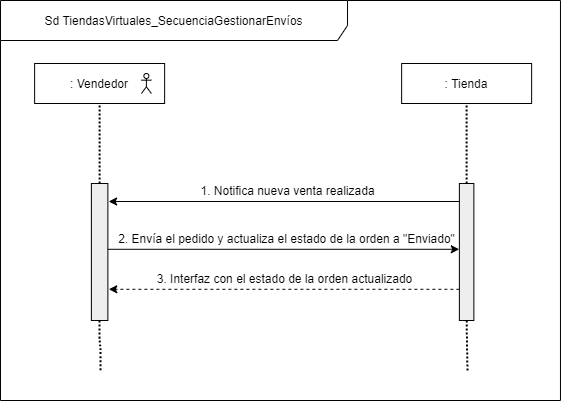

The diagram above was exported from draw.io. Its source (the exported page's mxGraphModel, read from the mxfile embedded in the PNG):
<mxGraphModel dx="868" dy="-4214" grid="1" gridSize="10" guides="1" tooltips="1" connect="1" arrows="1" fold="1" page="1" pageScale="1" pageWidth="827" pageHeight="1169" math="0" shadow="0">
  <root>
    <mxCell id="m88pg18A5Un2KB9v_oAy-0" />
    <mxCell id="m88pg18A5Un2KB9v_oAy-1" parent="m88pg18A5Un2KB9v_oAy-0" />
    <mxCell id="m88pg18A5Un2KB9v_oAy-2" value="Sd TiendasVirtuales_SecuenciaGestionarEnvíos" style="shape=umlFrame;whiteSpace=wrap;html=1;strokeColor=#000000;strokeWidth=1;fillColor=#ffffff;width=347;height=40;" vertex="1" parent="m88pg18A5Un2KB9v_oAy-1">
      <mxGeometry x="1.019999999999996" y="5040" width="559.95" height="400" as="geometry" />
    </mxCell>
    <mxCell id="m88pg18A5Un2KB9v_oAy-3" value=": Vendedor" style="rounded=0;whiteSpace=wrap;html=1;" vertex="1" parent="m88pg18A5Un2KB9v_oAy-1">
      <mxGeometry x="35.129999999999626" y="5103" width="130" height="40" as="geometry" />
    </mxCell>
    <mxCell id="m88pg18A5Un2KB9v_oAy-4" value=": Tienda" style="rounded=0;whiteSpace=wrap;html=1;" vertex="1" parent="m88pg18A5Un2KB9v_oAy-1">
      <mxGeometry x="402.1300000000001" y="5103" width="130" height="40" as="geometry" />
    </mxCell>
    <mxCell id="m88pg18A5Un2KB9v_oAy-5" style="edgeStyle=orthogonalEdgeStyle;rounded=1;orthogonalLoop=1;jettySize=auto;html=1;exitX=0.5;exitY=1;exitDx=0;exitDy=0;dashed=1;dashPattern=1 1;strokeWidth=2;endFill=0;endArrow=none;" edge="1" parent="m88pg18A5Un2KB9v_oAy-1" source="m88pg18A5Un2KB9v_oAy-6">
      <mxGeometry relative="1" as="geometry">
        <mxPoint x="100.97000000000003" y="5410" as="targetPoint" />
      </mxGeometry>
    </mxCell>
    <mxCell id="m88pg18A5Un2KB9v_oAy-6" value="" style="shape=rect;html=1;fillColor=#eeeeee;" vertex="1" parent="m88pg18A5Un2KB9v_oAy-1">
      <mxGeometry x="91.88" y="5223" width="16.5" height="137" as="geometry" />
    </mxCell>
    <mxCell id="m88pg18A5Un2KB9v_oAy-7" style="rounded=1;orthogonalLoop=1;jettySize=auto;html=1;exitX=0.5;exitY=1;exitDx=0;exitDy=0;dashed=1;dashPattern=1 1;strokeWidth=2;endFill=0;endArrow=none;" edge="1" parent="m88pg18A5Un2KB9v_oAy-1" source="m88pg18A5Un2KB9v_oAy-8">
      <mxGeometry relative="1" as="geometry">
        <mxPoint x="467.97" y="5410" as="targetPoint" />
      </mxGeometry>
    </mxCell>
    <mxCell id="m88pg18A5Un2KB9v_oAy-8" value="" style="shape=rect;html=1;fillColor=#eeeeee;" vertex="1" parent="m88pg18A5Un2KB9v_oAy-1">
      <mxGeometry x="459.88" y="5223" width="14.5" height="137" as="geometry" />
    </mxCell>
    <mxCell id="m88pg18A5Un2KB9v_oAy-9" value="" style="endArrow=none;dashed=1;html=1;dashPattern=1 1;strokeWidth=2;entryX=0.5;entryY=1;entryDx=0;entryDy=0;exitX=0.5;exitY=0;exitDx=0;exitDy=0;endFill=0;" edge="1" parent="m88pg18A5Un2KB9v_oAy-1" source="m88pg18A5Un2KB9v_oAy-6" target="m88pg18A5Un2KB9v_oAy-3">
      <mxGeometry width="50" height="50" relative="1" as="geometry">
        <mxPoint x="96.87999999999963" y="5193" as="sourcePoint" />
        <mxPoint x="146.87999999999963" y="5143" as="targetPoint" />
      </mxGeometry>
    </mxCell>
    <mxCell id="m88pg18A5Un2KB9v_oAy-10" value="" style="endArrow=none;dashed=1;html=1;dashPattern=1 1;strokeWidth=2;entryX=0.5;entryY=1;entryDx=0;entryDy=0;endFill=0;" edge="1" parent="m88pg18A5Un2KB9v_oAy-1" source="m88pg18A5Un2KB9v_oAy-8" target="m88pg18A5Un2KB9v_oAy-4">
      <mxGeometry width="50" height="50" relative="1" as="geometry">
        <mxPoint x="439.3800000000001" y="5223" as="sourcePoint" />
        <mxPoint x="439.3800000000001" y="5143" as="targetPoint" />
      </mxGeometry>
    </mxCell>
    <mxCell id="m88pg18A5Un2KB9v_oAy-11" value="" style="shape=umlActor;verticalLabelPosition=bottom;verticalAlign=top;html=1;outlineConnect=0;" vertex="1" parent="m88pg18A5Un2KB9v_oAy-1">
      <mxGeometry x="141.87999999999963" y="5113" width="10" height="20" as="geometry" />
    </mxCell>
    <mxCell id="m88pg18A5Un2KB9v_oAy-12" value="" style="endArrow=classic;html=1;exitX=1;exitY=0;exitDx=0;exitDy=0;" edge="1" parent="m88pg18A5Un2KB9v_oAy-1">
      <mxGeometry width="50" height="50" relative="1" as="geometry">
        <mxPoint x="108.37999999999943" y="5288.79" as="sourcePoint" />
        <mxPoint x="459.75000000000045" y="5288.79" as="targetPoint" />
      </mxGeometry>
    </mxCell>
    <mxCell id="m88pg18A5Un2KB9v_oAy-13" value="2. Envía el pedido y actualiza el estado de la orden a &quot;Enviado&quot;" style="text;html=1;align=center;verticalAlign=middle;resizable=0;points=[];autosize=1;" vertex="1" parent="m88pg18A5Un2KB9v_oAy-1">
      <mxGeometry x="111.78999999999954" y="5267.79" width="350" height="20" as="geometry" />
    </mxCell>
    <mxCell id="m88pg18A5Un2KB9v_oAy-14" value="" style="endArrow=classic;html=1;dashed=1;entryX=0.984;entryY=0.195;entryDx=0;entryDy=0;entryPerimeter=0;" edge="1" parent="m88pg18A5Un2KB9v_oAy-1">
      <mxGeometry width="50" height="50" relative="1" as="geometry">
        <mxPoint x="459.87999999999965" y="5328.790000000001" as="sourcePoint" />
        <mxPoint x="109.29999999999973" y="5328.790000000001" as="targetPoint" />
      </mxGeometry>
    </mxCell>
    <mxCell id="m88pg18A5Un2KB9v_oAy-15" value="3. Interfaz con el estado de la orden actualizado" style="text;html=1;align=center;verticalAlign=middle;resizable=0;points=[];autosize=1;" vertex="1" parent="m88pg18A5Un2KB9v_oAy-1">
      <mxGeometry x="149.8799999999995" y="5307.79" width="270" height="20" as="geometry" />
    </mxCell>
    <mxCell id="m88pg18A5Un2KB9v_oAy-16" value="" style="endArrow=none;html=1;exitX=1;exitY=0;exitDx=0;exitDy=0;endFill=0;startArrow=classic;startFill=1;" edge="1" parent="m88pg18A5Un2KB9v_oAy-1">
      <mxGeometry width="50" height="50" relative="1" as="geometry">
        <mxPoint x="109.13999999999942" y="5241" as="sourcePoint" />
        <mxPoint x="460.5100000000007" y="5241" as="targetPoint" />
      </mxGeometry>
    </mxCell>
    <mxCell id="m88pg18A5Un2KB9v_oAy-17" value="1. Notifica nueva venta realizada" style="text;html=1;align=center;verticalAlign=middle;resizable=0;points=[];autosize=1;" vertex="1" parent="m88pg18A5Un2KB9v_oAy-1">
      <mxGeometry x="192.54999999999953" y="5220" width="190" height="20" as="geometry" />
    </mxCell>
  </root>
</mxGraphModel>